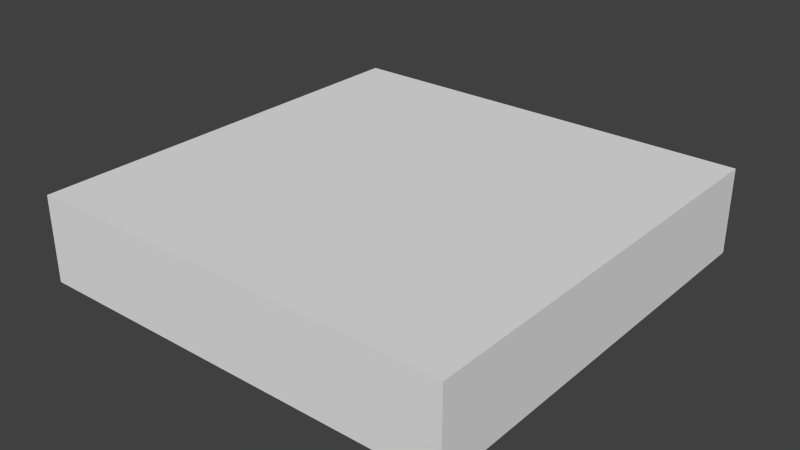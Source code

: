# Source: grid.blend  (saved by Blender 2.76.0; exported with 4.5.12 LTS)
import bpy
from mathutils import Matrix  # noqa: F401  (used for matrix-valued properties, if any)

bpy.ops.wm.read_factory_settings(use_empty=True)
scene = bpy.context.scene
scene.name = 'Scene'

# ---- collections
col_collection_1 = bpy.data.collections.new('Collection 1'); scene.collection.children.link(col_collection_1)

# ---- world
world_world = bpy.data.worlds.new('World'); scene.world = world_world
world_world.color = (0.05088, 0.05088, 0.05088)
world_world.use_sun_shadow = False
world_world.sun_shadow_jitter_overblur = 0.0
world_world.cycles.sampling_method = 'MANUAL'
world_world.cycles.sample_map_resolution = 256

# ---- meshes
me_cube_000 = bpy.data.meshes.new('Cube.000')
me_cube_000.from_pydata([(1.0, 1.0, 0.0), (0.0, 1.0, 0.0), (0.0, 1.0, 0.2), (1.0, 1.0, 0.2), (1.0, -1.043e-07, 0.0), (0.0, -1.043e-07, 0.0), (1.0, -1.043e-07, 0.2), (0.0, -1.043e-07, 0.2)], [], [(6, 7, 5, 4), (0, 4, 5, 1), (3, 2, 7, 6), (3, 0, 1, 2), (2, 1, 5, 7), (3, 6, 4, 0)])
_uv = me_cube_000.uv_layers.new(name='UVMap')
_uv.uv.foreach_set('vector', [0.9334, 0.5, 0.002147, 0.5, 0.002147, 0.9985, 0.9334, 0.9985, 0.0, 0.0, 1.0, 0.0, 1.0, 1.0, 0.0, 1.0, 0.0, 0.0, 0.0, 1.0, 1.0, 1.0, 1.0, 0.0, 0.9334, 0.5, 0.9334, 0.9985, 0.002147, 0.9985, 0.002147, 0.5, 0.9334, 0.5, 0.9334, 0.9985, 0.002147, 0.9985, 0.002147, 0.5, 0.9334, 0.5, 0.002147, 0.5, 0.002147, 0.9985, 0.9334, 0.9985])
me_cube_000.use_remesh_preserve_volume = False
me_cube_000.use_remesh_preserve_attributes = False
me_cube_000.use_mirror_vertex_groups = False
me_cube_000.update()

# ---- objects
ob_cube_001 = bpy.data.objects.new('Cube.001', me_cube_000)

# ---- transforms, parenting, visibility, modifiers, constraints
ob_cube_001.location = (0.0, -1.0, 0.0)
ob_cube_001.lineart.crease_threshold = 0.0

# ---- collection membership
col_collection_1.objects.link(ob_cube_001)

# ---- scene / render settings (as saved in the file)
scene.frame_start = 1; scene.frame_end = 250; scene.frame_set(1)
scene.render.engine = 'BLENDER_EEVEE_NEXT'
scene.render.image_settings.color_mode = 'RGB'
scene.render.image_settings.compression = 90
scene.render.resolution_percentage = 50
scene.render.dither_intensity = 0.0
scene.cycles.use_denoising = False
scene.cycles.samples = 10
scene.cycles.sampling_pattern = 'TABULATED_SOBOL'
scene.cycles.light_sampling_threshold = 0.0
scene.cycles.use_adaptive_sampling = False
scene.cycles.use_light_tree = False
scene.cycles.blur_glossy = 0.0
scene.cycles.volume_bounces = 1
scene.cycles.pixel_filter_type = 'GAUSSIAN'
scene.cycles.sample_clamp_indirect = 0.0
scene.view_settings.view_transform = 'Standard'
bpy.context.view_layer.update()

# ---- added for rendering (the .blend has no active camera and no usable light): camera, sun
cam_auto = bpy.data.cameras.new('AutoCamera')
cam_auto.lens = 50.0
cam_auto.sensor_width = 36.0
cam_auto.clip_end = 1000.0
ob_auto_camera = bpy.data.objects.new('AutoCamera', cam_auto)
scene.collection.objects.link(ob_auto_camera)
ob_auto_camera.location = (1.82149, -2.08578, 1.15719)
ob_auto_camera.rotation_euler = (1.09748, -7.21219e-08, 0.694738)
scene.camera = ob_auto_camera
light_auto_sun = bpy.data.lights.new('AutoSun', 'SUN')
light_auto_sun.energy = 3.0
light_auto_sun.angle = 0.0523599
ob_auto_sun = bpy.data.objects.new('AutoSun', light_auto_sun)
scene.collection.objects.link(ob_auto_sun)
ob_auto_sun.rotation_euler = (0.872665, 0.174533, 0.523599)
bpy.context.view_layer.update()
